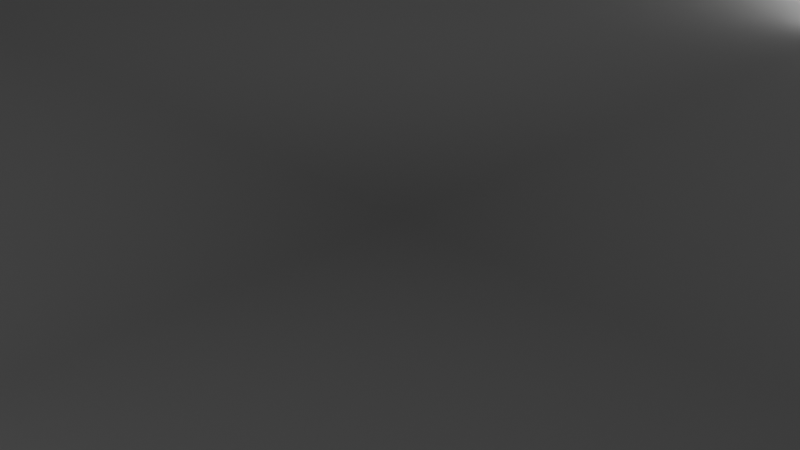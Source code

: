 # Source: portfolio.blend  (saved by Blender 4.5.90; exported with 4.5.12 LTS)
import bpy
from mathutils import Matrix  # noqa: F401  (used for matrix-valued properties, if any)

bpy.ops.wm.read_factory_settings(use_empty=True)
scene = bpy.context.scene
scene.name = 'Scene'

# ---- collections
col_cameras = bpy.data.collections.new('Cameras'); scene.collection.children.link(col_cameras)
col_orientation = bpy.data.collections.new('Orientation'); scene.collection.children.link(col_orientation)
col_light = bpy.data.collections.new('Light'); scene.collection.children.link(col_light)

# ---- materials (node trees are filled in below, after node groups)
mat_text_decorative = bpy.data.materials.new('Text-decorative')

# ---- material node trees
mat_text_decorative.use_nodes = True; mat_text_decorative.node_tree.nodes.clear()
_N = mat_text_decorative.node_tree.nodes; _L = mat_text_decorative.node_tree.links
n0 = _N.new('ShaderNodeOutputMaterial'); n0.name = 'Material Output'; n0.location = (200, 100)
n1 = _N.new('ShaderNodeEmission'); n1.name = 'Emission'; n1.location = (-200, 100)
n1.inputs[1].default_value = 18.7
_L.new(n1.outputs[0], n0.inputs[0])
n0.is_active_output = True

# ---- world
world_world = bpy.data.worlds.new('World'); scene.world = world_world
world_world.use_nodes = True; world_world.node_tree.nodes.clear()
_N = world_world.node_tree.nodes; _L = world_world.node_tree.links
n0 = _N.new('ShaderNodeOutputWorld'); n0.name = 'World Output'; n0.location = (200, 100)
n1 = _N.new('ShaderNodeBackground'); n1.name = 'Background'; n1.location = (-200, 100)
n1.inputs[0].default_value = (0.05088, 0.05088, 0.05088, 1.0)
_L.new(n1.outputs[0], n0.inputs[0])
n0.is_active_output = True
world_world.color = (0.05088, 0.05088, 0.05088)
world_world.sun_shadow_jitter_overblur = 0.0

# ---- cameras
cam_camera = bpy.data.cameras.new('Camera')
cam_camera.clip_end = 100.0
cam_camera.ortho_scale = 7.314

# ---- meshes
me_cube = bpy.data.meshes.new('Cube')
me_cube.from_pydata([(-20.01, -20.04, -0.03133), (-20.01, -20.04, 0.03133), (-20.01, 20.04, -0.03133), (-20.01, 20.04, 0.03133), (20.01, -20.04, -0.03133), (20.01, -20.04, 0.03133), (20.01, 20.04, -0.03133), (20.01, 20.04, 0.03133)], [], [(0, 1, 3, 2), (2, 3, 7, 6), (6, 7, 5, 4), (4, 5, 1, 0), (2, 6, 4, 0), (7, 3, 1, 5)])
_uv = me_cube.uv_layers.new(name='UVMap')
_uv.uv.foreach_set('vector', [0.375, 0.0, 0.625, 0.0, 0.625, 0.25, 0.375, 0.25, 0.375, 0.25, 0.625, 0.25, 0.625, 0.5, 0.375, 0.5, 0.375, 0.5, 0.625, 0.5, 0.625, 0.75, 0.375, 0.75, 0.375, 0.75, 0.625, 0.75, 0.625, 1.0, 0.375, 1.0, 0.125, 0.5, 0.375, 0.5, 0.375, 0.75, 0.125, 0.75, 0.625, 0.5, 0.875, 0.5, 0.875, 0.75, 0.625, 0.75])
me_cube.update()

# ---- curves / text
txt_text = bpy.data.curves.new('Text', 'FONT')
txt_text.dimensions = '2D'
txt_text.body = 'Back-side'
txt_text.materials.append(mat_text_decorative)
txt_text.align_x = 'CENTER'
txt_text_001 = bpy.data.curves.new('Text.001', 'FONT')
txt_text_001.dimensions = '2D'
txt_text_001.body = 'Front-side'
txt_text_001.materials.append(mat_text_decorative)
txt_text_001.align_x = 'CENTER'
txt_text_002 = bpy.data.curves.new('Text.002', 'FONT')
txt_text_002.dimensions = '2D'
txt_text_002.body = 'Top-side'
txt_text_002.materials.append(mat_text_decorative)
txt_text_002.align_x = 'CENTER'
txt_text_003 = bpy.data.curves.new('Text.003', 'FONT')
txt_text_003.dimensions = '2D'
txt_text_003.body = 'Bottom-side'
txt_text_003.materials.append(mat_text_decorative)
txt_text_003.align_x = 'CENTER'
txt_text_004 = bpy.data.curves.new('Text.004', 'FONT')
txt_text_004.dimensions = '2D'
txt_text_004.body = 'Top-side'
txt_text_004.materials.append(mat_text_decorative)
txt_text_004.align_x = 'CENTER'
txt_text_005 = bpy.data.curves.new('Text.005', 'FONT')
txt_text_005.dimensions = '2D'
txt_text_005.body = 'Front-side'
txt_text_005.materials.append(mat_text_decorative)
txt_text_005.align_x = 'CENTER'
txt_text_006 = bpy.data.curves.new('Text.006', 'FONT')
txt_text_006.dimensions = '2D'
txt_text_006.body = 'Back-side'
txt_text_006.materials.append(mat_text_decorative)
txt_text_006.align_x = 'CENTER'
txt_text_007 = bpy.data.curves.new('Text.007', 'FONT')
txt_text_007.dimensions = '2D'
txt_text_007.body = 'Bottom-side'
txt_text_007.materials.append(mat_text_decorative)
txt_text_007.align_x = 'CENTER'

# ---- objects
ob_cube = bpy.data.objects.new('Cube', me_cube)
ob_camera = bpy.data.objects.new('Camera', cam_camera)
ob_text = bpy.data.objects.new('Text', txt_text)
ob_text_001 = bpy.data.objects.new('Text.001', txt_text_001)
ob_text_002 = bpy.data.objects.new('Text.002', txt_text_002)
ob_text_003 = bpy.data.objects.new('Text.003', txt_text_003)
ob_text_004 = bpy.data.objects.new('Text.004', txt_text_004)
ob_text_005 = bpy.data.objects.new('Text.005', txt_text_005)
ob_text_006 = bpy.data.objects.new('Text.006', txt_text_006)
ob_text_007 = bpy.data.objects.new('Text.007', txt_text_007)

# ---- transforms, parenting, visibility, modifiers, constraints
ob_cube.location = (0.0, 0.0, 0.0)
ob_camera.location = (7.359, -6.926, 4.958)
ob_camera.rotation_euler = (1.109, 0.0, 0.8149)
ob_camera.lock_rotations_4d = False
ob_camera.empty_display_type = 'ARROWS'
ob_camera.color = (0.0, 0.0, 0.0, 0.0)
ob_camera.display_type = 'WIRE'
ob_camera.lineart.crease_threshold = 0.0
ob_text.location = (0.0, 11.49, 0.0)
ob_text.rotation_euler = (1.571, -0.0, 0.0)
ob_text_001.location = (0.0, -9.299, 0.0)
ob_text_001.rotation_euler = (1.571, -0.0, 0.0)
ob_text_002.location = (0.0, -0.009552, 10.01)
ob_text_002.rotation_euler = (1.571, -0.0, 0.0)
ob_text_003.location = (0.0, -0.009552, -10.09)
ob_text_003.rotation_euler = (1.571, -0.0, 0.0)
ob_text_004.location = (0.0, -0.009552, 10.01)
ob_text_004.rotation_euler = (1.571, -0.0, 1.571)
ob_text_005.location = (0.0, -9.299, 0.0)
ob_text_005.rotation_euler = (1.571, -0.0, -1.571)
ob_text_006.location = (0.0, 11.49, 0.0)
ob_text_006.rotation_euler = (1.571, -0.0, -1.571)
ob_text_007.location = (0.0, -0.009552, -10.09)
ob_text_007.rotation_euler = (1.571, -0.0, -1.571)

# ---- collection membership
scene.collection.objects.link(ob_cube)
col_cameras.objects.link(ob_camera)
col_orientation.objects.link(ob_text)
col_orientation.objects.link(ob_text_001)
col_orientation.objects.link(ob_text_002)
col_orientation.objects.link(ob_text_003)
col_orientation.objects.link(ob_text_004)
col_orientation.objects.link(ob_text_005)
col_orientation.objects.link(ob_text_006)
col_orientation.objects.link(ob_text_007)

# ---- scene / render settings (as saved in the file)
scene.camera = ob_camera
scene.frame_start = 1; scene.frame_end = 250; scene.frame_set(1)
scene.render.engine = 'CYCLES'
bpy.context.view_layer.update()

